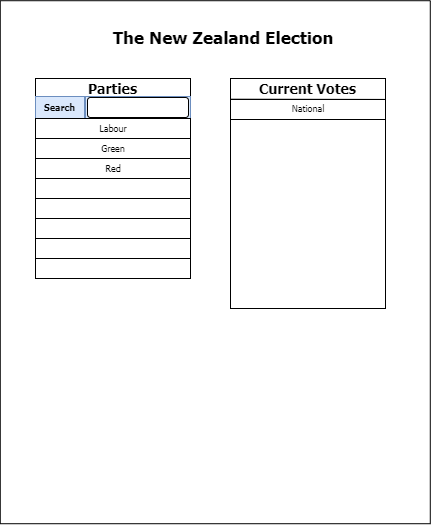

The diagram above was exported from draw.io. Its source (the exported page's mxGraphModel, read from the mxfile embedded in the PNG):
<mxGraphModel dx="1673" dy="895" grid="1" gridSize="10" guides="1" tooltips="1" connect="1" arrows="1" fold="1" page="1" pageScale="1" pageWidth="850" pageHeight="1100" math="0" shadow="0">
  <root>
    <mxCell id="0" />
    <mxCell id="1" parent="0" />
    <mxCell id="0Uqo5CGz6OXJpq4fqdBC-26" value="" style="rounded=0;whiteSpace=wrap;html=1;fontFamily=Tahoma;fontSize=14;" vertex="1" parent="1">
      <mxGeometry x="250" y="210" width="120" height="60" as="geometry" />
    </mxCell>
    <mxCell id="0Uqo5CGz6OXJpq4fqdBC-1" value="" style="rounded=0;whiteSpace=wrap;html=1;rotation=90;" vertex="1" parent="1">
      <mxGeometry x="168.28" y="158.72" width="523" height="430" as="geometry" />
    </mxCell>
    <mxCell id="0Uqo5CGz6OXJpq4fqdBC-2" value="&lt;h1 style=&quot;font-size: 17px;&quot;&gt;&lt;b style=&quot;font-size: 17px;&quot;&gt;&lt;font style=&quot;font-size: 17px;&quot; face=&quot;Tahoma&quot;&gt;The New Zealand Election&lt;/font&gt;&lt;/b&gt;&lt;/h1&gt;" style="text;html=1;strokeColor=none;fillColor=none;align=center;verticalAlign=middle;whiteSpace=wrap;rounded=0;fontSize=17;" vertex="1" parent="1">
      <mxGeometry x="317.78" y="140" width="240" height="20" as="geometry" />
    </mxCell>
    <mxCell id="0Uqo5CGz6OXJpq4fqdBC-4" value="" style="whiteSpace=wrap;html=1;" vertex="1" parent="1">
      <mxGeometry x="250" y="190" width="155" height="200" as="geometry" />
    </mxCell>
    <mxCell id="0Uqo5CGz6OXJpq4fqdBC-7" value="" style="endArrow=none;html=1;entryX=0.998;entryY=0.092;entryDx=0;entryDy=0;entryPerimeter=0;exitX=0.003;exitY=0.092;exitDx=0;exitDy=0;exitPerimeter=0;" edge="1" parent="1" source="0Uqo5CGz6OXJpq4fqdBC-4" target="0Uqo5CGz6OXJpq4fqdBC-4">
      <mxGeometry width="50" height="50" relative="1" as="geometry">
        <mxPoint x="260" y="202" as="sourcePoint" />
        <mxPoint x="390" y="200" as="targetPoint" />
      </mxGeometry>
    </mxCell>
    <mxCell id="0Uqo5CGz6OXJpq4fqdBC-8" value="" style="whiteSpace=wrap;html=1;" vertex="1" parent="1">
      <mxGeometry x="445" y="190" width="155" height="230" as="geometry" />
    </mxCell>
    <mxCell id="0Uqo5CGz6OXJpq4fqdBC-9" value="" style="endArrow=none;html=1;entryX=1;entryY=0.091;entryDx=0;entryDy=0;entryPerimeter=0;exitX=0;exitY=0.09;exitDx=0;exitDy=0;exitPerimeter=0;" edge="1" parent="1" source="0Uqo5CGz6OXJpq4fqdBC-8" target="0Uqo5CGz6OXJpq4fqdBC-8">
      <mxGeometry width="50" height="50" relative="1" as="geometry">
        <mxPoint x="460" y="213" as="sourcePoint" />
        <mxPoint x="565" y="200" as="targetPoint" />
      </mxGeometry>
    </mxCell>
    <mxCell id="0Uqo5CGz6OXJpq4fqdBC-10" value="Parties" style="text;html=1;strokeColor=none;fillColor=none;align=center;verticalAlign=middle;whiteSpace=wrap;rounded=0;fontFamily=Tahoma;fontStyle=1;fontSize=14;" vertex="1" parent="1">
      <mxGeometry x="301.25" y="190" width="52.5" height="20" as="geometry" />
    </mxCell>
    <mxCell id="0Uqo5CGz6OXJpq4fqdBC-11" value="Current Votes" style="text;html=1;strokeColor=none;fillColor=none;align=center;verticalAlign=middle;whiteSpace=wrap;rounded=0;fontFamily=Tahoma;fontStyle=1;fontSize=14;" vertex="1" parent="1">
      <mxGeometry x="466.25" y="190" width="112.5" height="20" as="geometry" />
    </mxCell>
    <mxCell id="0Uqo5CGz6OXJpq4fqdBC-16" value="" style="rounded=0;whiteSpace=wrap;html=1;fontFamily=Tahoma;fontSize=17;" vertex="1" parent="1">
      <mxGeometry x="250" y="310" width="155" height="20" as="geometry" />
    </mxCell>
    <mxCell id="0Uqo5CGz6OXJpq4fqdBC-17" value="" style="rounded=0;whiteSpace=wrap;html=1;fontFamily=Tahoma;fontSize=17;" vertex="1" parent="1">
      <mxGeometry x="250" y="330" width="155" height="20" as="geometry" />
    </mxCell>
    <mxCell id="0Uqo5CGz6OXJpq4fqdBC-18" value="" style="rounded=0;whiteSpace=wrap;html=1;fontFamily=Tahoma;fontSize=17;" vertex="1" parent="1">
      <mxGeometry x="250" y="350" width="155" height="20" as="geometry" />
    </mxCell>
    <mxCell id="0Uqo5CGz6OXJpq4fqdBC-24" value="" style="rounded=0;whiteSpace=wrap;html=1;fontFamily=Tahoma;fontSize=17;" vertex="1" parent="1">
      <mxGeometry x="250" y="210" width="50" height="20" as="geometry" />
    </mxCell>
    <mxCell id="0Uqo5CGz6OXJpq4fqdBC-25" value="Search" style="text;html=1;strokeColor=#6c8ebf;fillColor=#dae8fc;align=center;verticalAlign=middle;whiteSpace=wrap;rounded=0;fontFamily=Tahoma;fontSize=9;fontStyle=1" vertex="1" parent="1">
      <mxGeometry x="250" y="208" width="49" height="22" as="geometry" />
    </mxCell>
    <mxCell id="0Uqo5CGz6OXJpq4fqdBC-27" value="" style="rounded=0;whiteSpace=wrap;html=1;fontFamily=Tahoma;fontSize=17;fillColor=#dae8fc;strokeColor=#6c8ebf;" vertex="1" parent="1">
      <mxGeometry x="300" y="208" width="105" height="22" as="geometry" />
    </mxCell>
    <mxCell id="0Uqo5CGz6OXJpq4fqdBC-28" value="" style="rounded=1;whiteSpace=wrap;html=1;fontFamily=Tahoma;fontSize=9;" vertex="1" parent="1">
      <mxGeometry x="302" y="209" width="101" height="20" as="geometry" />
    </mxCell>
    <mxCell id="0Uqo5CGz6OXJpq4fqdBC-33" value="" style="group" vertex="1" connectable="0" parent="1">
      <mxGeometry x="445" y="210" width="155" height="21" as="geometry" />
    </mxCell>
    <mxCell id="0Uqo5CGz6OXJpq4fqdBC-23" value="" style="rounded=0;whiteSpace=wrap;html=1;fontFamily=Tahoma;fontSize=17;" vertex="1" parent="0Uqo5CGz6OXJpq4fqdBC-33">
      <mxGeometry y="1" width="155" height="20" as="geometry" />
    </mxCell>
    <mxCell id="0Uqo5CGz6OXJpq4fqdBC-29" value="National" style="text;html=1;strokeColor=none;fillColor=none;align=center;verticalAlign=middle;whiteSpace=wrap;rounded=0;fontFamily=Tahoma;fontSize=9;" vertex="1" parent="0Uqo5CGz6OXJpq4fqdBC-33">
      <mxGeometry x="57.5" width="40" height="20" as="geometry" />
    </mxCell>
    <mxCell id="0Uqo5CGz6OXJpq4fqdBC-34" value="" style="group" vertex="1" connectable="0" parent="1">
      <mxGeometry x="250" y="230" width="155" height="20" as="geometry" />
    </mxCell>
    <mxCell id="0Uqo5CGz6OXJpq4fqdBC-12" value="" style="rounded=0;whiteSpace=wrap;html=1;fontFamily=Tahoma;fontSize=17;" vertex="1" parent="0Uqo5CGz6OXJpq4fqdBC-34">
      <mxGeometry width="155" height="20" as="geometry" />
    </mxCell>
    <mxCell id="0Uqo5CGz6OXJpq4fqdBC-30" value="Labour" style="text;html=1;strokeColor=none;fillColor=none;align=center;verticalAlign=middle;whiteSpace=wrap;rounded=0;fontFamily=Tahoma;fontSize=9;" vertex="1" parent="0Uqo5CGz6OXJpq4fqdBC-34">
      <mxGeometry x="57.5" width="40" height="20" as="geometry" />
    </mxCell>
    <mxCell id="0Uqo5CGz6OXJpq4fqdBC-35" value="" style="group" vertex="1" connectable="0" parent="1">
      <mxGeometry x="250" y="250" width="155" height="20" as="geometry" />
    </mxCell>
    <mxCell id="0Uqo5CGz6OXJpq4fqdBC-14" value="" style="rounded=0;whiteSpace=wrap;html=1;fontFamily=Tahoma;fontSize=17;" vertex="1" parent="0Uqo5CGz6OXJpq4fqdBC-35">
      <mxGeometry width="155" height="20" as="geometry" />
    </mxCell>
    <mxCell id="0Uqo5CGz6OXJpq4fqdBC-31" value="Green" style="text;html=1;strokeColor=none;fillColor=none;align=center;verticalAlign=middle;whiteSpace=wrap;rounded=0;fontFamily=Tahoma;fontSize=9;" vertex="1" parent="0Uqo5CGz6OXJpq4fqdBC-35">
      <mxGeometry x="57.5" width="40" height="20" as="geometry" />
    </mxCell>
    <mxCell id="0Uqo5CGz6OXJpq4fqdBC-36" value="" style="group" vertex="1" connectable="0" parent="1">
      <mxGeometry x="250" y="270" width="155" height="20" as="geometry" />
    </mxCell>
    <mxCell id="0Uqo5CGz6OXJpq4fqdBC-15" value="" style="rounded=0;whiteSpace=wrap;html=1;fontFamily=Tahoma;fontSize=17;" vertex="1" parent="0Uqo5CGz6OXJpq4fqdBC-36">
      <mxGeometry width="155" height="20" as="geometry" />
    </mxCell>
    <mxCell id="0Uqo5CGz6OXJpq4fqdBC-32" value="Red" style="text;html=1;strokeColor=none;fillColor=none;align=center;verticalAlign=middle;whiteSpace=wrap;rounded=0;fontFamily=Tahoma;fontSize=9;" vertex="1" parent="0Uqo5CGz6OXJpq4fqdBC-36">
      <mxGeometry x="57.5" width="40" height="20" as="geometry" />
    </mxCell>
  </root>
</mxGraphModel>